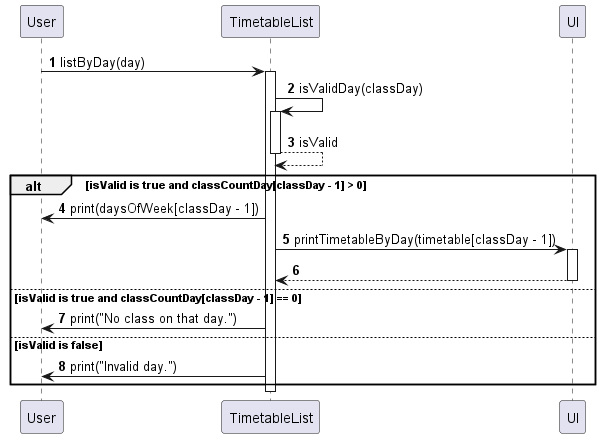

The diagram above was rendered by PlantUML. Its source (embedded in the PNG):
@startuml
'https://plantuml.com/sequence-diagram

autonumber
participant "User" as user
participant "TimetableList" as timetableList
participant "UI" as ui

user -> timetableList: listByDay(day)
activate timetableList

timetableList -> timetableList: isValidDay(classDay)
activate timetableList
timetableList --> timetableList: isValid
deactivate timetableList

alt isValid is true and classCountDay[classDay - 1] > 0
    timetableList -> user: print(daysOfWeek[classDay - 1])
    timetableList -> ui: printTimetableByDay(timetable[classDay - 1])
    activate ui
    ui --> timetableList
    deactivate ui
else isValid is true and classCountDay[classDay - 1] == 0
    timetableList -> user: print("No class on that day.")
else isValid is false
    timetableList -> user: print("Invalid day.")
end

deactivate timetableList

@enduml